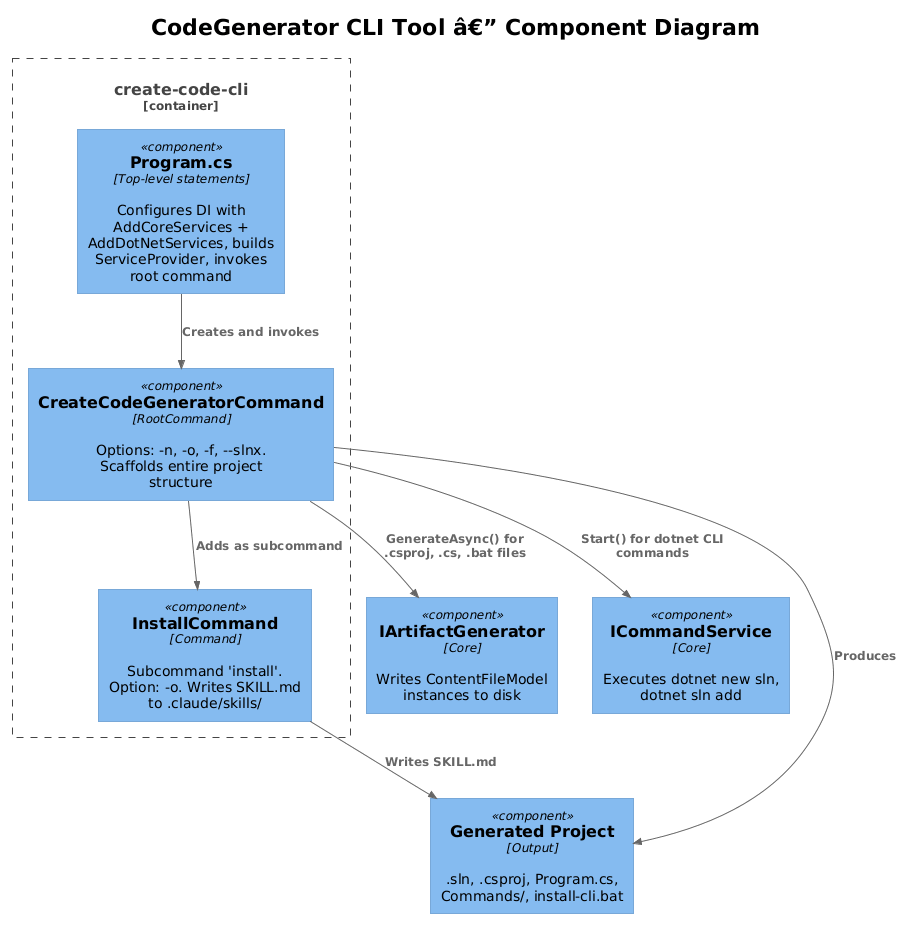

The diagram above was rendered by PlantUML. Its source (embedded in the PNG):
@startuml
!theme plain
!include <C4/C4_Component>

title CodeGenerator CLI Tool â€” Component Diagram

Container_Boundary(cli, "create-code-cli") {
    Component(program, "Program.cs", "Top-level statements", "Configures DI with AddCoreServices + AddDotNetServices, builds ServiceProvider, invokes root command")
    Component(root_cmd, "CreateCodeGeneratorCommand", "RootCommand", "Options: -n, -o, -f, --slnx. Scaffolds entire project structure")
    Component(install_cmd, "InstallCommand", "Command", "Subcommand 'install'. Option: -o. Writes SKILL.md to .claude/skills/")
}

Component(artifact_gen, "IArtifactGenerator", "Core", "Writes ContentFileModel instances to disk")
Component(cmd_svc, "ICommandService", "Core", "Executes dotnet new sln, dotnet sln add")
Component(gen_output, "Generated Project", "Output", ".sln, .csproj, Program.cs, Commands/, install-cli.bat")

Rel(program, root_cmd, "Creates and invokes")
Rel(root_cmd, install_cmd, "Adds as subcommand")
Rel(root_cmd, artifact_gen, "GenerateAsync() for .csproj, .cs, .bat files")
Rel(root_cmd, cmd_svc, "Start() for dotnet CLI commands")
Rel(root_cmd, gen_output, "Produces")
Rel(install_cmd, gen_output, "Writes SKILL.md")
@enduml